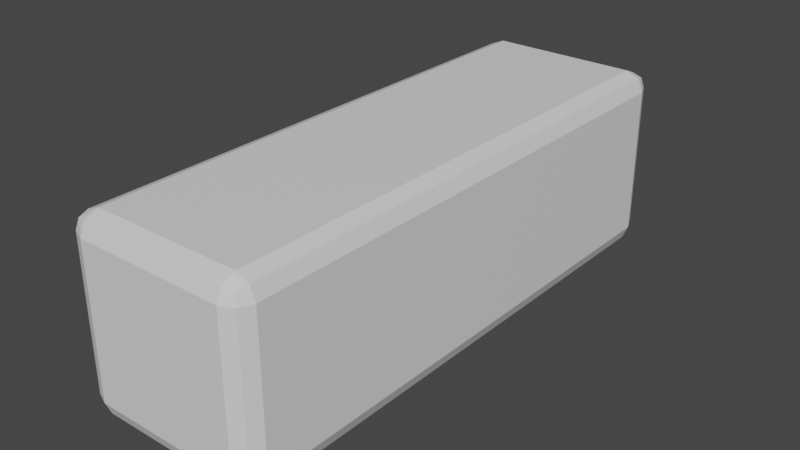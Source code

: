 # Source: LongHedge.blend  (saved by Blender 3.3.6; exported with 4.5.12 LTS)
import bpy
from mathutils import Matrix  # noqa: F401  (used for matrix-valued properties, if any)

bpy.ops.wm.read_factory_settings(use_empty=True)
scene = bpy.context.scene
scene.name = 'Scene'

# ---- materials (node trees are filled in below, after node groups)
mat_longheadge = bpy.data.materials.new('LongHeadge')
mat_longheadge.use_transparent_shadow = False

# ---- material node trees
mat_longheadge.use_nodes = True; mat_longheadge.node_tree.nodes.clear()
_N = mat_longheadge.node_tree.nodes; _L = mat_longheadge.node_tree.links
n0 = _N.new('ShaderNodeBsdfPrincipled'); n0.name = 'Principled BSDF'; n0.location = (10, 300)
n0.distribution = 'GGX'
n0.subsurface_method = 'RANDOM_WALK_SKIN'
n0.inputs[3].default_value = 1.45
n0.inputs[27].default_value = (0.0, 0.0, 0.0, 1.0)
n0.inputs[28].default_value = 1.0
n1 = _N.new('ShaderNodeOutputMaterial'); n1.name = 'Material Output'; n1.location = (300, 300)
_L.new(n0.outputs[0], n1.inputs[0])
n1.is_active_output = True

# ---- world
world_world = bpy.data.worlds.new('World'); scene.world = world_world
world_world.use_nodes = True; world_world.node_tree.nodes.clear()
_N = world_world.node_tree.nodes; _L = world_world.node_tree.links
n0 = _N.new('ShaderNodeOutputWorld'); n0.name = 'World Output'; n0.location = (300, 300)
n1 = _N.new('ShaderNodeBackground'); n1.name = 'Background'; n1.location = (10, 300)
n1.inputs[0].default_value = (0.05088, 0.05088, 0.05088, 1.0)
_L.new(n1.outputs[0], n0.inputs[0])
n0.is_active_output = True
world_world.color = (0.05088, 0.05088, 0.05088)
world_world.use_sun_shadow = False
world_world.sun_shadow_jitter_overblur = 0.0

# ---- meshes
me_cube_001 = bpy.data.meshes.new('Cube.001')
me_cube_001.from_pydata([(-0.8, -2.8, -1.0), (-0.8, -3.0, -0.8), (-1.0, -2.8, -0.8), (-0.8, -2.941, -0.9414), (-0.9155, -2.915, -0.9155), (-0.9414, -2.941, -0.8), (-0.9414, -2.8, -0.9414), (-0.8, -3.0, 0.8), (-0.8, -2.8, 1.0), (-1.0, -2.8, 0.8), (-0.8, -2.941, 0.9414), (-0.9155, -2.915, 0.9155), (-0.9414, -2.8, 0.9414), (-0.9414, -2.941, 0.8), (-0.8, 2.8, -1.0), (-1.0, 2.8, -0.8), (-0.8, 3.0, -0.8), (-0.9414, 2.8, -0.9414), (-0.9155, 2.915, -0.9155), (-0.9414, 2.941, -0.8), (-0.8, 2.941, -0.9414), (-0.8, 2.8, 1.0), (-0.8, 3.0, 0.8), (-1.0, 2.8, 0.8), (-0.8, 2.941, 0.9414), (-0.9155, 2.915, 0.9155), (-0.9414, 2.941, 0.8), (-0.9414, 2.8, 0.9414), (0.8, -2.8, -1.0), (1.0, -2.8, -0.8), (0.8, -3.0, -0.8), (0.9414, -2.8, -0.9414), (0.9155, -2.915, -0.9155), (0.9414, -2.941, -0.8), (0.8, -2.941, -0.9414), (0.8, -2.8, 1.0), (0.8, -3.0, 0.8), (1.0, -2.8, 0.8), (0.8, -2.941, 0.9414), (0.9155, -2.915, 0.9155), (0.9414, -2.941, 0.8), (0.9414, -2.8, 0.9414), (0.8, 2.8, -1.0), (0.8, 3.0, -0.8), (1.0, 2.8, -0.8), (0.8, 2.941, -0.9414), (0.9155, 2.915, -0.9155), (0.9414, 2.941, -0.8), (0.9414, 2.8, -0.9414), (0.8, 2.8, 1.0), (1.0, 2.8, 0.8), (0.8, 3.0, 0.8), (0.9414, 2.8, 0.9414), (0.9155, 2.915, 0.9155), (0.9414, 2.941, 0.8), (0.8, 2.941, 0.9414)], [], [(30, 36, 7, 1), (44, 50, 37, 29), (49, 21, 8, 35), (2, 9, 23, 15), (16, 22, 51, 43), (0, 3, 4, 6), (1, 5, 4, 3), (2, 6, 4, 5), (7, 10, 11, 13), (8, 12, 11, 10), (9, 13, 11, 12), (14, 17, 18, 20), (15, 19, 18, 17), (16, 20, 18, 19), (21, 24, 25, 27), (22, 26, 25, 24), (23, 27, 25, 26), (28, 31, 32, 34), (29, 33, 32, 31), (30, 34, 32, 33), (35, 38, 39, 41), (36, 40, 39, 38), (37, 41, 39, 40), (42, 45, 46, 48), (43, 47, 46, 45), (44, 48, 46, 47), (49, 52, 53, 55), (50, 54, 53, 52), (51, 55, 53, 54), (14, 0, 6, 17), (17, 6, 2, 15), (1, 7, 13, 5), (5, 13, 9, 2), (8, 21, 27, 12), (12, 27, 23, 9), (22, 16, 19, 26), (26, 19, 15, 23), (42, 14, 20, 45), (45, 20, 16, 43), (21, 49, 55, 24), (24, 55, 51, 22), (50, 44, 47, 54), (54, 47, 43, 51), (28, 42, 48, 31), (31, 48, 44, 29), (49, 35, 41, 52), (52, 41, 37, 50), (36, 30, 33, 40), (40, 33, 29, 37), (0, 28, 34, 3), (3, 34, 30, 1), (35, 8, 10, 38), (38, 10, 7, 36), (14, 42, 28, 0)])
_uv = me_cube_001.uv_layers.new(name='UVMap')
_uv.uv.foreach_set('vector', [0.4, 0.775, 0.6, 0.775, 0.6, 0.975, 0.4, 0.975, 0.4, 0.5083, 0.6, 0.5083, 0.6, 0.7417, 0.4, 0.7417, 0.65, 0.5083, 0.85, 0.5083, 0.85, 0.7417, 0.65, 0.7417, 0.4, 0.008333, 0.6, 0.008333, 0.6, 0.2417, 0.4, 0.2417, 0.4, 0.275, 0.6, 0.275, 0.6, 0.475, 0.4, 0.475, 0.15, 0.7417, 0.15, 0.75, 0.1356, 0.75, 0.125, 0.7417, 0.4, 0.975, 0.4, 1.0, 0.3856, 1.0, 0.375, 0.975, 0.4, 0.008333, 0.375, 0.008333, 0.375, 0.003522, 0.4, 0.0, 0.6, 0.975, 0.625, 0.975, 0.625, 0.9894, 0.6, 1.0, 0.85, 0.7417, 0.875, 0.7417, 0.875, 0.7465, 0.85, 0.75, 0.6, 0.008333, 0.6, 0.0, 0.6144, 0.0, 0.625, 0.008333, 0.15, 0.5083, 0.125, 0.5083, 0.125, 0.5035, 0.15, 0.5, 0.4, 0.2417, 0.4, 0.25, 0.3856, 0.25, 0.375, 0.2417, 0.4, 0.275, 0.375, 0.275, 0.375, 0.2606, 0.4, 0.25, 0.85, 0.5083, 0.85, 0.5, 0.8644, 0.5, 0.875, 0.5083, 0.6, 0.275, 0.6, 0.25, 0.6144, 0.25, 0.625, 0.275, 0.6, 0.2417, 0.625, 0.2417, 0.625, 0.2465, 0.6, 0.25, 0.35, 0.7417, 0.375, 0.7417, 0.3785, 0.7523, 0.35, 0.75, 0.4, 0.7417, 0.4, 0.75, 0.3785, 0.7523, 0.375, 0.7417, 0.4, 0.775, 0.375, 0.775, 0.3785, 0.7523, 0.4, 0.75, 0.65, 0.7417, 0.65, 0.75, 0.625, 0.7488, 0.625, 0.7417, 0.6, 0.775, 0.6, 0.75, 0.625, 0.7488, 0.625, 0.775, 0.6, 0.7417, 0.625, 0.7417, 0.625, 0.7488, 0.6, 0.75, 0.35, 0.5083, 0.35, 0.5, 0.375, 0.5012, 0.375, 0.5083, 0.4, 0.475, 0.4, 0.5, 0.375, 0.5012, 0.375, 0.475, 0.4, 0.5083, 0.375, 0.5083, 0.375, 0.5012, 0.4, 0.5, 0.65, 0.5083, 0.625, 0.5083, 0.6215, 0.4977, 0.65, 0.5, 0.6, 0.5083, 0.6, 0.5, 0.6215, 0.4977, 0.625, 0.5083, 0.6, 0.475, 0.625, 0.475, 0.6215, 0.4977, 0.6, 0.5, 0.15, 0.5083, 0.15, 0.7417, 0.125, 0.7417, 0.125, 0.5083, 0.375, 0.2417, 0.375, 0.008333, 0.4, 0.008333, 0.4, 0.2417, 0.4, 0.975, 0.6, 0.975, 0.6, 1.0, 0.4, 1.0, 0.4, 0.0, 0.6, 0.0, 0.6, 0.008333, 0.4, 0.008333, 0.85, 0.7417, 0.85, 0.5083, 0.875, 0.5083, 0.875, 0.7417, 0.625, 0.008333, 0.625, 0.2417, 0.6, 0.2417, 0.6, 0.008333, 0.6, 0.275, 0.4, 0.275, 0.4, 0.25, 0.6, 0.25, 0.6, 0.25, 0.4, 0.25, 0.4, 0.2417, 0.6, 0.2417, 0.35, 0.5083, 0.15, 0.5083, 0.15, 0.5, 0.35, 0.5, 0.375, 0.475, 0.375, 0.275, 0.4, 0.275, 0.4, 0.475, 0.85, 0.5083, 0.65, 0.5083, 0.65, 0.5, 0.85, 0.5, 0.625, 0.275, 0.625, 0.475, 0.6, 0.475, 0.6, 0.275, 0.6, 0.5083, 0.4, 0.5083, 0.4, 0.5, 0.6, 0.5, 0.6, 0.5, 0.4, 0.5, 0.4, 0.475, 0.6, 0.475, 0.35, 0.7417, 0.35, 0.5083, 0.375, 0.5083, 0.375, 0.7417, 0.375, 0.7417, 0.375, 0.5083, 0.4, 0.5083, 0.4, 0.7417, 0.65, 0.5083, 0.65, 0.7417, 0.625, 0.7417, 0.625, 0.5083, 0.625, 0.5083, 0.625, 0.7417, 0.6, 0.7417, 0.6, 0.5083, 0.6, 0.775, 0.4, 0.775, 0.4, 0.75, 0.6, 0.75, 0.6, 0.75, 0.4, 0.75, 0.4, 0.7417, 0.6, 0.7417, 0.15, 0.7417, 0.35, 0.7417, 0.35, 0.75, 0.15, 0.75, 0.375, 0.975, 0.375, 0.775, 0.4, 0.775, 0.4, 0.975, 0.65, 0.7417, 0.85, 0.7417, 0.85, 0.75, 0.65, 0.75, 0.625, 0.775, 0.625, 0.975, 0.6, 0.975, 0.6, 0.775, 0.15, 0.5083, 0.35, 0.5083, 0.35, 0.7417, 0.15, 0.7417])
me_cube_001.materials.append(mat_longheadge)
me_cube_001.update()

# ---- objects
ob_cube = bpy.data.objects.new('Cube', me_cube_001)

# ---- transforms, parenting, visibility, modifiers, constraints
ob_cube.location = (0.0, 0.0, 0.0)

# ---- collection membership
scene.collection.objects.link(ob_cube)

# ---- scene / render settings (as saved in the file)
scene.frame_start = 1; scene.frame_end = 250; scene.frame_set(1)
scene.render.engine = 'BLENDER_EEVEE_NEXT'
scene.cycles.sampling_pattern = 'TABULATED_SOBOL'
scene.cycles.use_light_tree = False
scene.view_settings.view_transform = 'Filmic'
bpy.context.view_layer.update()

# ---- added for rendering (the .blend has no active camera and no usable light): camera, sun
cam_auto = bpy.data.cameras.new('AutoCamera')
cam_auto.lens = 50.0
cam_auto.sensor_width = 36.0
cam_auto.clip_end = 1000.0
ob_auto_camera = bpy.data.objects.new('AutoCamera', cam_auto)
scene.collection.objects.link(ob_auto_camera)
ob_auto_camera.location = (6.13725, -7.3647, 4.9098)
ob_auto_camera.rotation_euler = (1.09748, -7.21219e-08, 0.694738)
scene.camera = ob_auto_camera
light_auto_sun = bpy.data.lights.new('AutoSun', 'SUN')
light_auto_sun.energy = 3.0
light_auto_sun.angle = 0.0523599
ob_auto_sun = bpy.data.objects.new('AutoSun', light_auto_sun)
scene.collection.objects.link(ob_auto_sun)
ob_auto_sun.rotation_euler = (0.872665, 0.174533, 0.523599)
bpy.context.view_layer.update()
